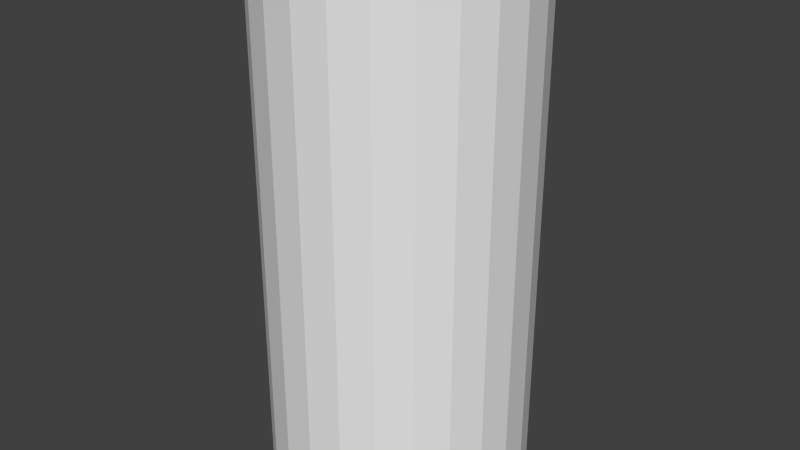 # Source: blackonesecondcollider.blend  (saved by Blender 2.74.0; exported with 4.5.12 LTS)
import bpy
from mathutils import Matrix  # noqa: F401  (used for matrix-valued properties, if any)

bpy.ops.wm.read_factory_settings(use_empty=True)
scene = bpy.context.scene
scene.name = 'Scene'

# ---- collections
col_collection_1 = bpy.data.collections.new('Collection 1'); scene.collection.children.link(col_collection_1)

# ---- world
world_world = bpy.data.worlds.new('World'); scene.world = world_world
world_world.color = (0.05088, 0.05088, 0.05088)
world_world.use_sun_shadow = False
world_world.sun_shadow_jitter_overblur = 0.0
world_world.cycles.sampling_method = 'MANUAL'
world_world.cycles.sample_map_resolution = 256

# ---- meshes
me_cylinder_001 = bpy.data.meshes.new('Cylinder.001')
me_cylinder_001.from_pydata([(0.0, 0.5, -1.0), (0.0, 0.5, 1.0), (0.1294, 0.483, -1.0), (0.1294, 0.483, 1.0), (0.25, 0.433, -1.0), (0.25, 0.433, 1.0), (0.3536, 0.3536, -1.0), (0.3536, 0.3536, 1.0), (0.433, 0.25, -1.0), (0.433, 0.25, 1.0), (0.483, 0.1294, -1.0), (0.483, 0.1294, 1.0), (0.5, 3.775e-08, -1.0), (0.5, 3.775e-08, 1.0), (0.483, -0.1294, -1.0), (0.483, -0.1294, 1.0), (0.433, -0.25, -1.0), (0.433, -0.25, 1.0), (0.3536, -0.3536, -1.0), (0.3536, -0.3536, 1.0), (0.25, -0.433, -1.0), (0.25, -0.433, 1.0), (0.1294, -0.483, -1.0), (0.1294, -0.483, 1.0), (1.947e-07, -0.5, -1.0), (1.947e-07, -0.5, 1.0), (-0.1294, -0.483, -1.0), (-0.1294, -0.483, 1.0), (-0.25, -0.433, -1.0), (-0.25, -0.433, 1.0), (-0.3536, -0.3536, -1.0), (-0.3536, -0.3536, 1.0), (-0.433, -0.25, -1.0), (-0.433, -0.25, 1.0), (-0.483, -0.1294, -1.0), (-0.483, -0.1294, 1.0), (-0.5, -2.325e-07, -1.0), (-0.5, -2.325e-07, 1.0), (-0.483, 0.1294, -1.0), (-0.483, 0.1294, 1.0), (-0.433, 0.25, -1.0), (-0.433, 0.25, 1.0), (-0.3536, 0.3536, -1.0), (-0.3536, 0.3536, 1.0), (-0.25, 0.433, -1.0), (-0.25, 0.433, 1.0), (-0.1294, 0.483, -1.0), (-0.1294, 0.483, 1.0)], [], [(0, 1, 3, 2), (2, 3, 5, 4), (4, 5, 7, 6), (6, 7, 9, 8), (8, 9, 11, 10), (10, 11, 13, 12), (12, 13, 15, 14), (14, 15, 17, 16), (16, 17, 19, 18), (18, 19, 21, 20), (20, 21, 23, 22), (22, 23, 25, 24), (24, 25, 27, 26), (26, 27, 29, 28), (28, 29, 31, 30), (30, 31, 33, 32), (32, 33, 35, 34), (34, 35, 37, 36), (36, 37, 39, 38), (38, 39, 41, 40), (40, 41, 43, 42), (42, 43, 45, 44), (3, 1, 47, 45, 43, 41, 39, 37, 35, 33, 31, 29, 27, 25, 23, 21, 19, 17, 15, 13, 11, 9, 7, 5), (46, 47, 1, 0), (44, 45, 47, 46), (0, 2, 4, 6, 8, 10, 12, 14, 16, 18, 20, 22, 24, 26, 28, 30, 32, 34, 36, 38, 40, 42, 44, 46)])
me_cylinder_001.use_remesh_preserve_volume = False
me_cylinder_001.use_remesh_preserve_attributes = False
me_cylinder_001.use_mirror_vertex_groups = False
me_cylinder_001.update()

# ---- objects
ob_secondstagecollider = bpy.data.objects.new('SecondStageCollider', me_cylinder_001)

# ---- transforms, parenting, visibility, modifiers, constraints
ob_secondstagecollider.location = (0.0, 0.0, 0.0)
ob_secondstagecollider.lineart.crease_threshold = 0.0

# ---- collection membership
col_collection_1.objects.link(ob_secondstagecollider)

# ---- scene / render settings (as saved in the file)
scene.frame_start = 1; scene.frame_end = 250; scene.frame_set(1)
scene.render.engine = 'BLENDER_EEVEE_NEXT'
scene.render.resolution_percentage = 50
scene.render.dither_intensity = 0.0
scene.cycles.use_denoising = False
scene.cycles.samples = 10
scene.cycles.sampling_pattern = 'TABULATED_SOBOL'
scene.cycles.light_sampling_threshold = 0.0
scene.cycles.use_adaptive_sampling = False
scene.cycles.use_light_tree = False
scene.cycles.blur_glossy = 0.0
scene.cycles.pixel_filter_type = 'GAUSSIAN'
scene.cycles.sample_clamp_indirect = 0.0
scene.view_settings.view_transform = 'Standard'
bpy.context.view_layer.update()

# ---- added for rendering (the .blend has no active camera and no usable light): camera, sun
cam_auto = bpy.data.cameras.new('AutoCamera')
cam_auto.lens = 50.0
cam_auto.sensor_width = 36.0
cam_auto.clip_end = 1000.0
ob_auto_camera = bpy.data.objects.new('AutoCamera', cam_auto)
scene.collection.objects.link(ob_auto_camera)
ob_auto_camera.location = (2.26633, -2.71959, 1.81306)
ob_auto_camera.rotation_euler = (1.09748, -7.21219e-08, 0.694738)
scene.camera = ob_auto_camera
light_auto_sun = bpy.data.lights.new('AutoSun', 'SUN')
light_auto_sun.energy = 3.0
light_auto_sun.angle = 0.0523599
ob_auto_sun = bpy.data.objects.new('AutoSun', light_auto_sun)
scene.collection.objects.link(ob_auto_sun)
ob_auto_sun.rotation_euler = (0.872665, 0.174533, 0.523599)
bpy.context.view_layer.update()

